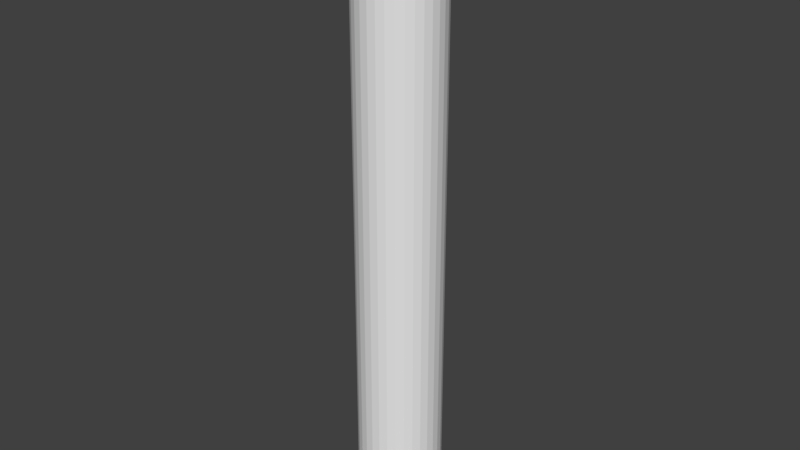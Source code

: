 # Source: pillar2.blend  (saved by Blender 2.77.0; exported with 4.5.12 LTS)
import bpy
from mathutils import Matrix  # noqa: F401  (used for matrix-valued properties, if any)

bpy.ops.wm.read_factory_settings(use_empty=True)
scene = bpy.context.scene
scene.name = 'Scene'

# ---- collections
col_collection_1 = bpy.data.collections.new('Collection 1'); scene.collection.children.link(col_collection_1)

# ---- world
world_world = bpy.data.worlds.new('World'); scene.world = world_world
world_world.color = (0.05088, 0.05088, 0.05088)
world_world.use_sun_shadow = False
world_world.sun_shadow_jitter_overblur = 0.0
world_world.cycles.sampling_method = 'MANUAL'

# ---- meshes
me_cylinder = bpy.data.meshes.new('Cylinder')
me_cylinder.from_pydata([(0.0, 1.0, -1.0), (0.0, 1.0, 1.0), (0.1951, 0.9808, -1.0), (0.1951, 0.9808, 1.0), (0.3827, 0.9239, -1.0), (0.3827, 0.9239, 1.0), (0.5556, 0.8315, -1.0), (0.5556, 0.8315, 1.0), (0.7071, 0.7071, -1.0), (0.7071, 0.7071, 1.0), (0.8315, 0.5556, -1.0), (0.8315, 0.5556, 1.0), (0.9239, 0.3827, -1.0), (0.9239, 0.3827, 1.0), (0.9808, 0.1951, -1.0), (0.9808, 0.1951, 1.0), (1.0, 7.55e-08, -1.0), (1.0, 7.55e-08, 1.0), (0.9808, -0.1951, -1.0), (0.9808, -0.1951, 1.0), (0.9239, -0.3827, -1.0), (0.9239, -0.3827, 1.0), (0.8315, -0.5556, -1.0), (0.8315, -0.5556, 1.0), (0.7071, -0.7071, -1.0), (0.7071, -0.7071, 1.0), (0.5556, -0.8315, -1.0), (0.5556, -0.8315, 1.0), (0.3827, -0.9239, -1.0), (0.3827, -0.9239, 1.0), (0.1951, -0.9808, -1.0), (0.1951, -0.9808, 1.0), (-3.258e-07, -1.0, -1.0), (-3.258e-07, -1.0, 1.0), (-0.1951, -0.9808, -1.0), (-0.1951, -0.9808, 1.0), (-0.3827, -0.9239, -1.0), (-0.3827, -0.9239, 1.0), (-0.5556, -0.8315, -1.0), (-0.5556, -0.8315, 1.0), (-0.7071, -0.7071, -1.0), (-0.7071, -0.7071, 1.0), (-0.8315, -0.5556, -1.0), (-0.8315, -0.5556, 1.0), (-0.9239, -0.3827, -1.0), (-0.9239, -0.3827, 1.0), (-0.9808, -0.1951, -1.0), (-0.9808, -0.1951, 1.0), (-1.0, 9.656e-07, -1.0), (-1.0, 9.656e-07, 1.0), (-0.9808, 0.1951, -1.0), (-0.9808, 0.1951, 1.0), (-0.9239, 0.3827, -1.0), (-0.9239, 0.3827, 1.0), (-0.8315, 0.5556, -1.0), (-0.8315, 0.5556, 1.0), (-0.7071, 0.7071, -1.0), (-0.7071, 0.7071, 1.0), (-0.5556, 0.8315, -1.0), (-0.5556, 0.8315, 1.0), (-0.3827, 0.9239, -1.0), (-0.3827, 0.9239, 1.0), (-0.1951, 0.9808, -1.0), (-0.1951, 0.9808, 1.0), (1.301e-07, 1.0, -1.048), (0.1951, 0.9808, -1.048), (0.3827, 0.9239, -1.048), (0.5556, 0.8315, -1.048), (0.7071, 0.7071, -1.048), (0.8315, 0.5556, -1.048), (0.9239, 0.3827, -1.048), (0.9808, 0.1951, -1.048), (1.0, 7.55e-08, -1.048), (0.9808, -0.1951, -1.048), (0.9239, -0.3827, -1.048), (0.8315, -0.5556, -1.048), (0.7071, -0.7071, -1.048), (0.5556, -0.8315, -1.048), (0.3827, -0.9239, -1.048), (0.1951, -0.9808, -1.048), (-1.958e-07, -1.0, -1.048), (-0.1951, -0.9808, -1.048), (-0.3827, -0.9239, -1.048), (-0.5556, -0.8315, -1.048), (-0.7071, -0.7071, -1.048), (-0.8315, -0.5556, -1.048), (-0.9239, -0.3827, -1.048), (-0.9808, -0.1951, -1.048), (-1.0, 9.656e-07, -1.048), (-0.9808, 0.1951, -1.048), (-0.9239, 0.3827, -1.048), (-0.8315, 0.5556, -1.048), (-0.7071, 0.7071, -1.048), (-0.5556, 0.8315, -1.048), (-0.3827, 0.9239, -1.048), (-0.1951, 0.9808, -1.048), (0.0, 1.0, 1.048), (0.1951, 0.9808, 1.048), (0.3827, 0.9239, 1.048), (0.5556, 0.8315, 1.048), (0.7071, 0.7071, 1.048), (0.8315, 0.5556, 1.048), (0.9239, 0.3827, 1.048), (0.9808, 0.1951, 1.048), (1.0, 7.55e-08, 1.048), (0.9808, -0.1951, 1.048), (0.9239, -0.3827, 1.048), (0.8315, -0.5556, 1.048), (0.7071, -0.7071, 1.048), (0.5556, -0.8315, 1.048), (0.3827, -0.9239, 1.048), (0.1951, -0.9808, 1.048), (-3.258e-07, -1.0, 1.048), (-0.1951, -0.9808, 1.048), (-0.3827, -0.9239, 1.048), (-0.5556, -0.8315, 1.048), (-0.7071, -0.7071, 1.048), (-0.8315, -0.5556, 1.048), (-0.9239, -0.3827, 1.048), (-0.9808, -0.1951, 1.048), (-1.0, 9.656e-07, 1.048), (-0.9808, 0.1951, 1.048), (-0.9239, 0.3827, 1.048), (-0.8315, 0.5556, 1.048), (-0.7071, 0.7071, 1.048), (-0.5556, 0.8315, 1.048), (-0.3827, 0.9239, 1.048), (-0.1951, 0.9808, 1.048), (-3.403e-08, 1.286, -1.0), (0.2508, 1.261, -1.0), (0.2508, 1.261, 1.0), (-3.403e-08, 1.286, 1.0), (0.492, 1.188, -1.0), (0.492, 1.188, 1.0), (0.7143, 1.069, -1.0), (0.7143, 1.069, 1.0), (0.9091, 0.9091, -1.0), (0.9091, 0.9091, 1.0), (1.069, 0.7143, -1.0), (1.069, 0.7143, 1.0), (1.188, 0.492, -1.0), (1.188, 0.492, 1.0), (1.261, 0.2508, -1.0), (1.261, 0.2508, 1.0), (1.286, 1.179e-08, -1.0), (1.286, 1.179e-08, 1.0), (1.261, -0.2508, -1.0), (1.261, -0.2508, 1.0), (1.188, -0.492, -1.0), (1.188, -0.492, 1.0), (1.069, -0.7143, -1.0), (1.069, -0.7143, 1.0), (0.9091, -0.9091, -1.0), (0.9091, -0.9091, 1.0), (0.7143, -1.069, -1.0), (0.7143, -1.069, 1.0), (0.492, -1.188, -1.0), (0.492, -1.188, 1.0), (0.2508, -1.261, -1.0), (0.2508, -1.261, 1.0), (-4.53e-07, -1.286, -1.0), (-4.53e-07, -1.286, 1.0), (-0.2508, -1.261, -1.0), (-0.2508, -1.261, 1.0), (-0.492, -1.188, -1.0), (-0.492, -1.188, 1.0), (-0.7143, -1.069, -1.0), (-0.7143, -1.069, 1.0), (-0.9091, -0.9091, -1.0), (-0.9091, -0.9091, 1.0), (-1.069, -0.7143, -1.0), (-1.069, -0.7143, 1.0), (-1.188, -0.492, -1.0), (-1.188, -0.492, 1.0), (-1.261, -0.2508, -1.0), (-1.261, -0.2508, 1.0), (-1.286, 1.156e-06, -1.0), (-1.286, 1.156e-06, 1.0), (-1.261, 0.2508, -1.0), (-1.261, 0.2508, 1.0), (-1.188, 0.492, -1.0), (-1.188, 0.492, 1.0), (-1.069, 0.7143, -1.0), (-1.069, 0.7143, 1.0), (-0.9091, 0.9091, -1.0), (-0.9091, 0.9091, 1.0), (-0.7143, 1.069, -1.0), (-0.7143, 1.069, 1.0), (-0.492, 1.188, -1.0), (-0.492, 1.188, 1.0), (-0.2508, 1.261, -1.0), (-0.2508, 1.261, 1.0), (1.332e-07, 1.286, -1.048), (0.2508, 1.261, -1.048), (0.492, 1.188, -1.048), (0.7143, 1.069, -1.048), (0.9091, 0.9091, -1.048), (1.069, 0.7143, -1.048), (1.188, 0.492, -1.048), (1.261, 0.2508, -1.048), (1.286, 1.179e-08, -1.048), (1.261, -0.2508, -1.048), (1.188, -0.492, -1.048), (1.069, -0.7143, -1.048), (0.9091, -0.9091, -1.048), (0.7143, -1.069, -1.048), (0.492, -1.188, -1.048), (0.2508, -1.261, -1.048), (-2.857e-07, -1.286, -1.048), (-0.2508, -1.261, -1.048), (-0.492, -1.188, -1.048), (-0.7143, -1.069, -1.048), (-0.9091, -0.9091, -1.048), (-1.069, -0.7143, -1.048), (-1.188, -0.492, -1.048), (-1.261, -0.2508, -1.048), (-1.286, 1.156e-06, -1.048), (-1.261, 0.2508, -1.048), (-1.188, 0.492, -1.048), (-1.069, 0.7143, -1.048), (-0.9091, 0.9091, -1.048), (-0.7143, 1.069, -1.048), (-0.492, 1.188, -1.048), (-0.2508, 1.261, -1.048), (0.2508, 1.261, 1.048), (-3.403e-08, 1.286, 1.048), (0.492, 1.188, 1.048), (0.7143, 1.069, 1.048), (0.9091, 0.9091, 1.048), (1.069, 0.7143, 1.048), (1.188, 0.492, 1.048), (1.261, 0.2508, 1.048), (1.286, 1.179e-08, 1.048), (1.261, -0.2508, 1.048), (1.188, -0.492, 1.048), (1.069, -0.7143, 1.048), (0.9091, -0.9091, 1.048), (0.7143, -1.069, 1.048), (0.492, -1.188, 1.048), (0.2508, -1.261, 1.048), (-4.53e-07, -1.286, 1.048), (-0.2508, -1.261, 1.048), (-0.492, -1.188, 1.048), (-0.7143, -1.069, 1.048), (-0.9091, -0.9091, 1.048), (-1.069, -0.7143, 1.048), (-1.188, -0.492, 1.048), (-1.261, -0.2508, 1.048), (-1.286, 1.156e-06, 1.048), (-1.261, 0.2508, 1.048), (-1.188, 0.492, 1.048), (-1.069, 0.7143, 1.048), (-0.9091, 0.9091, 1.048), (-0.7143, 1.069, 1.048), (-0.492, 1.188, 1.048), (-0.2508, 1.261, 1.048)], [], [(0, 1, 3, 2), (2, 3, 5, 4), (4, 5, 7, 6), (6, 7, 9, 8), (8, 9, 11, 10), (10, 11, 13, 12), (12, 13, 15, 14), (14, 15, 17, 16), (16, 17, 19, 18), (18, 19, 21, 20), (20, 21, 23, 22), (22, 23, 25, 24), (24, 25, 27, 26), (26, 27, 29, 28), (28, 29, 31, 30), (30, 31, 33, 32), (32, 33, 35, 34), (34, 35, 37, 36), (36, 37, 39, 38), (38, 39, 41, 40), (40, 41, 43, 42), (42, 43, 45, 44), (44, 45, 47, 46), (46, 47, 49, 48), (48, 49, 51, 50), (50, 51, 53, 52), (52, 53, 55, 54), (54, 55, 57, 56), (56, 57, 59, 58), (58, 59, 61, 60), (120, 121, 249, 248), (60, 61, 63, 62), (62, 63, 1, 0), (21, 19, 147, 149), (64, 65, 66, 67, 68, 69, 70, 71, 72, 73, 74, 75, 76, 77, 78, 79, 80, 81, 82, 83, 84, 85, 86, 87, 88, 89, 90, 91, 92, 93, 94, 95), (119, 120, 248, 247), (55, 53, 181, 183), (18, 20, 148, 146), (118, 119, 247, 246), (52, 54, 182, 180), (117, 118, 246, 245), (19, 17, 145, 147), (116, 117, 245, 244), (53, 51, 179, 181), (16, 18, 146, 144), (115, 116, 244, 243), (50, 52, 180, 178), (64, 95, 223, 192), (114, 115, 243, 242), (95, 94, 222, 223), (17, 15, 143, 145), (113, 114, 242, 241), (51, 49, 177, 179), (94, 93, 221, 222), (14, 16, 144, 142), (112, 113, 241, 240), (48, 50, 178, 176), (93, 92, 220, 221), (111, 112, 240, 239), (92, 91, 219, 220), (15, 13, 141, 143), (110, 111, 239, 238), (49, 47, 175, 177), (91, 90, 218, 219), (12, 14, 142, 140), (109, 110, 238, 237), (97, 96, 127, 126, 125, 124, 123, 122, 121, 120, 119, 118, 117, 116, 115, 114, 113, 112, 111, 110, 109, 108, 107, 106, 105, 104, 103, 102, 101, 100, 99, 98), (46, 48, 176, 174), (90, 89, 217, 218), (108, 109, 237, 236), (89, 88, 216, 217), (13, 11, 139, 141), (107, 108, 236, 235), (47, 45, 173, 175), (88, 87, 215, 216), (10, 12, 140, 138), (106, 107, 235, 234), (44, 46, 174, 172), (87, 86, 214, 215), (105, 106, 234, 233), (86, 85, 213, 214), (11, 9, 137, 139), (104, 105, 233, 232), (45, 43, 171, 173), (85, 84, 212, 213), (8, 10, 138, 136), (103, 104, 232, 231), (42, 44, 172, 170), (84, 83, 211, 212), (102, 103, 231, 230), (83, 82, 210, 211), (9, 7, 135, 137), (101, 102, 230, 229), (43, 41, 169, 171), (82, 81, 209, 210), (6, 8, 136, 134), (100, 101, 229, 228), (40, 42, 170, 168), (139, 137, 228, 229), (190, 128, 192, 223), (146, 148, 202, 201), (164, 166, 211, 210), (182, 184, 220, 219), (138, 140, 198, 197), (156, 158, 207, 206), (174, 176, 216, 215), (129, 132, 194, 193), (148, 150, 203, 202), (166, 168, 212, 211), (184, 186, 221, 220), (140, 142, 199, 198), (158, 160, 208, 207), (176, 178, 217, 216), (132, 134, 195, 194), (150, 152, 204, 203), (168, 170, 213, 212), (186, 188, 222, 221), (142, 144, 200, 199), (160, 162, 209, 208), (178, 180, 218, 217), (134, 136, 196, 195), (152, 154, 205, 204), (170, 172, 214, 213), (188, 190, 223, 222), (144, 146, 201, 200), (162, 164, 210, 209), (180, 182, 219, 218), (136, 138, 197, 196), (154, 156, 206, 205), (172, 174, 215, 214), (128, 129, 193, 192), (157, 155, 237, 238), (175, 173, 246, 247), (130, 131, 225, 224), (131, 191, 255, 225), (149, 147, 233, 234), (167, 165, 242, 243), (185, 183, 251, 252), (141, 139, 229, 230), (159, 157, 238, 239), (177, 175, 247, 248), (133, 130, 224, 226), (151, 149, 234, 235), (169, 167, 243, 244), (187, 185, 252, 253), (143, 141, 230, 231), (161, 159, 239, 240), (179, 177, 248, 249), (135, 133, 226, 227), (153, 151, 235, 236), (171, 169, 244, 245), (189, 187, 253, 254), (145, 143, 231, 232), (163, 161, 240, 241), (181, 179, 249, 250), (137, 135, 227, 228), (155, 153, 236, 237), (173, 171, 245, 246), (191, 189, 254, 255), (147, 145, 232, 233), (165, 163, 241, 242), (183, 181, 250, 251), (54, 56, 184, 182), (121, 122, 250, 249), (20, 22, 150, 148), (57, 55, 183, 185), (122, 123, 251, 250), (23, 21, 149, 151), (123, 124, 252, 251), (56, 58, 186, 184), (124, 125, 253, 252), (22, 24, 152, 150), (59, 57, 185, 187), (125, 126, 254, 253), (25, 23, 151, 153), (126, 127, 255, 254), (58, 60, 188, 186), (127, 96, 225, 255), (24, 26, 154, 152), (61, 59, 187, 189), (27, 25, 153, 155), (60, 62, 190, 188), (26, 28, 156, 154), (63, 61, 189, 191), (29, 27, 155, 157), (62, 0, 128, 190), (28, 30, 158, 156), (1, 63, 191, 131), (31, 29, 157, 159), (65, 64, 192, 193), (66, 65, 193, 194), (30, 32, 160, 158), (67, 66, 194, 195), (33, 31, 159, 161), (68, 67, 195, 196), (69, 68, 196, 197), (32, 34, 162, 160), (70, 69, 197, 198), (35, 33, 161, 163), (71, 70, 198, 199), (0, 2, 129, 128), (72, 71, 199, 200), (34, 36, 164, 162), (3, 1, 131, 130), (73, 72, 200, 201), (37, 35, 163, 165), (74, 73, 201, 202), (75, 74, 202, 203), (36, 38, 166, 164), (2, 4, 132, 129), (76, 75, 203, 204), (39, 37, 165, 167), (5, 3, 130, 133), (77, 76, 204, 205), (96, 97, 224, 225), (78, 77, 205, 206), (38, 40, 168, 166), (97, 98, 226, 224), (4, 6, 134, 132), (79, 78, 206, 207), (41, 39, 167, 169), (98, 99, 227, 226), (7, 5, 133, 135), (80, 79, 207, 208), (99, 100, 228, 227), (81, 80, 208, 209)])
me_cylinder.use_remesh_preserve_volume = False
me_cylinder.use_remesh_preserve_attributes = False
me_cylinder.use_mirror_vertex_groups = False
me_cylinder.update()

# ---- objects
ob_pillar2 = bpy.data.objects.new('Pillar2', me_cylinder)

# ---- transforms, parenting, visibility, modifiers, constraints
ob_pillar2.location = (0.0, 0.0, 1.951)
ob_pillar2.scale = (0.6046, 0.6046, -4.15)
ob_pillar2.lineart.crease_threshold = 0.0

# ---- collection membership
col_collection_1.objects.link(ob_pillar2)

# ---- scene / render settings (as saved in the file)
scene.frame_start = 1; scene.frame_end = 250; scene.frame_set(1)
scene.render.engine = 'BLENDER_EEVEE_NEXT'
scene.render.resolution_percentage = 50
scene.render.dither_intensity = 0.0
scene.cycles.use_denoising = False
scene.cycles.samples = 128
scene.cycles.sampling_pattern = 'TABULATED_SOBOL'
scene.cycles.light_sampling_threshold = 0.0
scene.cycles.use_adaptive_sampling = False
scene.cycles.use_light_tree = False
scene.cycles.blur_glossy = 0.0
scene.cycles.sample_clamp_indirect = 0.0
scene.view_settings.view_transform = 'Standard'
bpy.context.view_layer.update()

# ---- added for rendering (the .blend has no active camera and no usable light): camera, sun
cam_auto = bpy.data.cameras.new('AutoCamera')
cam_auto.lens = 50.0
cam_auto.sensor_width = 36.0
cam_auto.clip_end = 1000.0
ob_auto_camera = bpy.data.objects.new('AutoCamera', cam_auto)
scene.collection.objects.link(ob_auto_camera)
ob_auto_camera.location = (8.3033, -9.96396, 8.59399)
ob_auto_camera.rotation_euler = (1.09748, -7.21219e-08, 0.694738)
scene.camera = ob_auto_camera
light_auto_sun = bpy.data.lights.new('AutoSun', 'SUN')
light_auto_sun.energy = 3.0
light_auto_sun.angle = 0.0523599
ob_auto_sun = bpy.data.objects.new('AutoSun', light_auto_sun)
scene.collection.objects.link(ob_auto_sun)
ob_auto_sun.rotation_euler = (0.872665, 0.174533, 0.523599)
bpy.context.view_layer.update()
